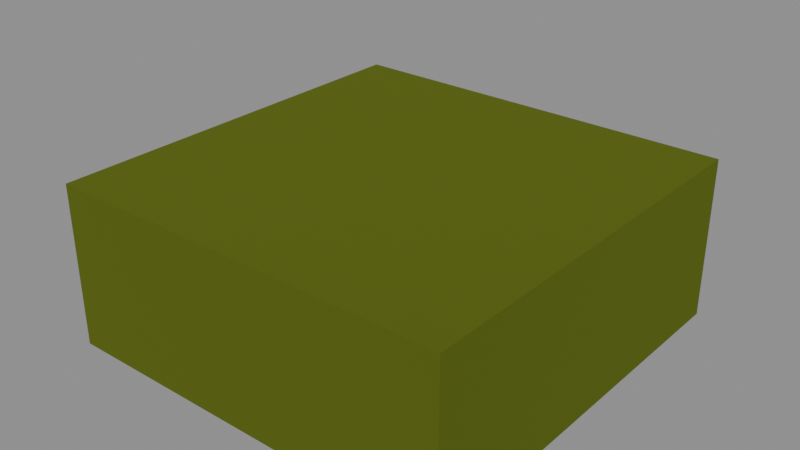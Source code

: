 # Source: BlockGrass.blend  (saved by Blender 5.1.30; exported with 4.5.12 LTS)
import bpy
from mathutils import Matrix  # noqa: F401  (used for matrix-valued properties, if any)

bpy.ops.wm.read_factory_settings(use_empty=True)
scene = bpy.context.scene
scene.name = 'Scene'

# ---- materials (node trees are filled in below, after node groups)
mat_material_grasspart = bpy.data.materials.new('Material.GrassPart')
mat_material_grasspart.use_backface_culling_lightprobe_volume = False
mat_material_grass = bpy.data.materials.new('Material.Grass')
mat_material_grass.use_backface_culling_lightprobe_volume = False

# ---- node groups
ng_geometry___block_grass_1 = bpy.data.node_groups.new('Geometry - Block Grass 1', 'GeometryNodeTree')
_s = ng_geometry___block_grass_1.interface.new_socket(name='Geometry', in_out='OUTPUT', socket_type='NodeSocketGeometry')
_s = ng_geometry___block_grass_1.interface.new_socket(name='Geometry', in_out='INPUT', socket_type='NodeSocketGeometry')
_s = ng_geometry___block_grass_1.interface.new_socket(name='Grass Mesh', in_out='INPUT', socket_type='NodeSocketGeometry')
ng_geometry___block_grass_1.is_modifier = True
# nodes of 'Geometry - Block Grass 1' reference scene objects; filled in after objects exist

# ---- material node trees
mat_material_grasspart.use_nodes = True; mat_material_grasspart.node_tree.nodes.clear()
_N = mat_material_grasspart.node_tree.nodes; _L = mat_material_grasspart.node_tree.links
n0 = _N.new('ShaderNodeOutputMaterial'); n0.name = 'Material Output'; n0.location = (300, 300)
n1 = _N.new('ShaderNodeBsdfPrincipled'); n1.name = 'Principled BSDF'; n1.location = (10, 300)
n1.inputs[0].default_value = (0.1945, 0.2509, 0.02965, 1.0)
n1.inputs[1].default_value = 0.3
n1.inputs[2].default_value = 1.0
n1.inputs[3].default_value = 1.0
_L.new(n1.outputs[0], n0.inputs[0])
n0.is_active_output = True
mat_material_grass.use_nodes = True; mat_material_grass.node_tree.nodes.clear()
_N = mat_material_grass.node_tree.nodes; _L = mat_material_grass.node_tree.links
n0 = _N.new('ShaderNodeOutputMaterial'); n0.name = 'Material Output'; n0.location = (300, 300)
n1 = _N.new('ShaderNodeBsdfPrincipled'); n1.name = 'Principled BSDF'; n1.location = (10, 300)
n1.inputs[0].default_value = (0.1384, 0.1779, 0.02217, 1.0)
n1.inputs[1].default_value = 0.4
n1.inputs[2].default_value = 1.0
n1.inputs[3].default_value = 1.0
_L.new(n1.outputs[0], n0.inputs[0])
n0.is_active_output = True

# ---- meshes
me_block_grass_1 = bpy.data.meshes.new('Block Grass 1')
me_block_grass_1.from_pydata([(-1.0, -1.0, -1.0), (-1.0, -1.0, 1.0), (-1.0, 1.0, -1.0), (-1.0, 1.0, 1.0), (1.0, -1.0, -1.0), (1.0, -1.0, 1.0), (1.0, 1.0, -1.0), (1.0, 1.0, 1.0)], [], [(0, 1, 3, 2), (2, 3, 7, 6), (6, 7, 5, 4), (4, 5, 1, 0), (2, 6, 4, 0), (7, 3, 1, 5)])
_uv = me_block_grass_1.uv_layers.new(name='UVMap')
_uv.uv.foreach_set('vector', [0.375, 0.0, 0.625, 0.0, 0.625, 0.25, 0.375, 0.25, 0.375, 0.25, 0.625, 0.25, 0.625, 0.5, 0.375, 0.5, 0.375, 0.5, 0.625, 0.5, 0.625, 0.75, 0.375, 0.75, 0.375, 0.75, 0.625, 0.75, 0.625, 1.0, 0.375, 1.0, 0.125, 0.5, 0.375, 0.5, 0.375, 0.75, 0.125, 0.75, 0.625, 0.5, 0.875, 0.5, 0.875, 0.75, 0.625, 0.75])
me_block_grass_1.materials.append(mat_material_grasspart)
me_block_grass_1.materials.append(mat_material_grass)
me_block_grass_1.update()

# ---- objects
ob_block_grass_1 = bpy.data.objects.new('Block Grass 1', me_block_grass_1)
_N = ng_geometry___block_grass_1.nodes; _L = ng_geometry___block_grass_1.links
n0 = _N.new('NodeGroupInput'); n0.name = 'Group Input'; n0.location = (-745, 177)
n1 = _N.new('NodeGroupOutput'); n1.name = 'Group Output'; n1.location = (1191, 67)
n2 = _N.new('GeometryNodeGeometryToInstance'); n2.name = 'Geometry to Instance'; n2.location = (811, 68)
n3 = _N.new('GeometryNodeTransform'); n3.name = 'Transform Geometry'; n3.location = (-428, 186)
n3.inputs[3].default_value = (0.5, 0.5, 0.2)
n4 = _N.new('GeometryNodeRealizeInstances'); n4.name = 'Realize Instances'; n4.location = (1011, 71)
n5 = _N.new('GeometryNodeDistributePointsOnFaces'); n5.name = 'Distribute Points on Faces'; n5.location = (-94, -361)
n5.inputs[4].default_value = 20.0
n5.inputs[6].default_value = 51
n6 = _N.new('GeometryNodeInstanceOnPoints'); n6.name = 'Instance on Points'; n6.location = (369, -366)
n7 = _N.new('GeometryNodeInputIndex'); n7.name = 'Index'; n7.location = (-473, -506)
n8 = _N.new('FunctionNodeCompare'); n8.name = 'Compare'; n8.location = (-292, -501)
n8.operation = 'EQUAL'
n8.data_type = 'INT'
n8.inputs[3].default_value = 20
n9 = _N.new('GeometryNodeObjectInfo'); n9.name = 'Object Info'; n9.location = (115, -177)
n9.transform_space = 'RELATIVE'
n9.inputs[0].default_value = None
n10 = _N.new('FunctionNodeRandomValue'); n10.name = 'Random Value'; n10.location = (112, -450)
n10.inputs[2].default_value = 0.05
n10.inputs[3].default_value = 0.13
n10.inputs[8].default_value = 42
n11 = _N.new('FunctionNodeRandomValue'); n11.name = 'Random Value.001'; n11.location = (117, -645)
n11.data_type = 'FLOAT_VECTOR'
n11.inputs[0].default_value = (0.0, 0.0, -3.14)
n11.inputs[1].default_value = (0.0, 0.0, 3.14)
n11.inputs[2].default_value = 0.1
n11.inputs[3].default_value = 1.35
n11.inputs[8].default_value = 42
n12 = _N.new('GeometryNodeSetMaterial'); n12.name = 'Set Material'; n12.location = (755, -326)
n12.inputs[2].default_value = mat_material_grasspart
n13 = _N.new('GeometryNodeSetShadeSmooth'); n13.name = 'Set Shade Smooth'; n13.location = (571, -346)
n14 = _N.new('GeometryNodeSetMaterial'); n14.name = 'Set Material.001'; n14.location = (511, 82)
n14.inputs[2].default_value = mat_material_grass
_L.new(n14.outputs[0], n2.inputs[0])
_L.new(n0.outputs[0], n3.inputs[0])
_L.new(n2.outputs[0], n4.inputs[0])
_L.new(n3.outputs[0], n5.inputs[0])
_L.new(n5.outputs[0], n6.inputs[0])
_L.new(n7.outputs[0], n8.inputs[0])
_L.new(n8.outputs[0], n5.inputs[1])
_L.new(n7.outputs[0], n8.inputs[2])
_L.new(n4.outputs[0], n1.inputs[0])
_L.new(n10.outputs[1], n6.inputs[6])
_L.new(n9.outputs[4], n6.inputs[2])
_L.new(n11.outputs[0], n6.inputs[5])
_L.new(n12.outputs[0], n2.inputs[0])
_L.new(n6.outputs[0], n13.inputs[0])
_L.new(n13.outputs[0], n12.inputs[0])
_L.new(n3.outputs[0], n14.inputs[0])
n1.is_active_output = True

# ---- transforms, parenting, visibility, modifiers, constraints
ob_block_grass_1.location = (0.0, 0.0, 0.2)
_m = ob_block_grass_1.modifiers.new('GeometryNodes', 'NODES')
_m.node_group = ng_geometry___block_grass_1

# ---- collection membership
scene.collection.objects.link(ob_block_grass_1)

# ---- scene / render settings (as saved in the file)
scene.frame_start = 1; scene.frame_end = 250; scene.frame_set(1)
scene.render.engine = 'BLENDER_EEVEE_NEXT'
scene.render.bake_bias = 0.0
scene.render.bake_samples = 0
scene.cycles.sampling_pattern = 'TABULATED_SOBOL'
scene.eevee.use_volume_custom_range = False
bpy.context.view_layer.update()

# ---- added for rendering (the .blend has no active camera and no usable light): camera, sun + grey world if the file has none
cam_auto = bpy.data.cameras.new('AutoCamera')
cam_auto.lens = 50.0
cam_auto.sensor_width = 36.0
cam_auto.clip_end = 1000.0
ob_auto_camera = bpy.data.objects.new('AutoCamera', cam_auto)
scene.collection.objects.link(ob_auto_camera)
ob_auto_camera.location = (1.40017, -1.68021, 1.38948)
ob_auto_camera.rotation_euler = (1.09748, -7.21219e-08, 0.694738)
scene.camera = ob_auto_camera
light_auto_sun = bpy.data.lights.new('AutoSun', 'SUN')
light_auto_sun.energy = 3.0
light_auto_sun.angle = 0.0523599
ob_auto_sun = bpy.data.objects.new('AutoSun', light_auto_sun)
scene.collection.objects.link(ob_auto_sun)
ob_auto_sun.rotation_euler = (0.872665, 0.174533, 0.523599)
if scene.world is None:
    world_auto = bpy.data.worlds.new('AutoWorld')
    world_auto.color = (0.3, 0.3, 0.3)
    scene.world = world_auto
bpy.context.view_layer.update()
